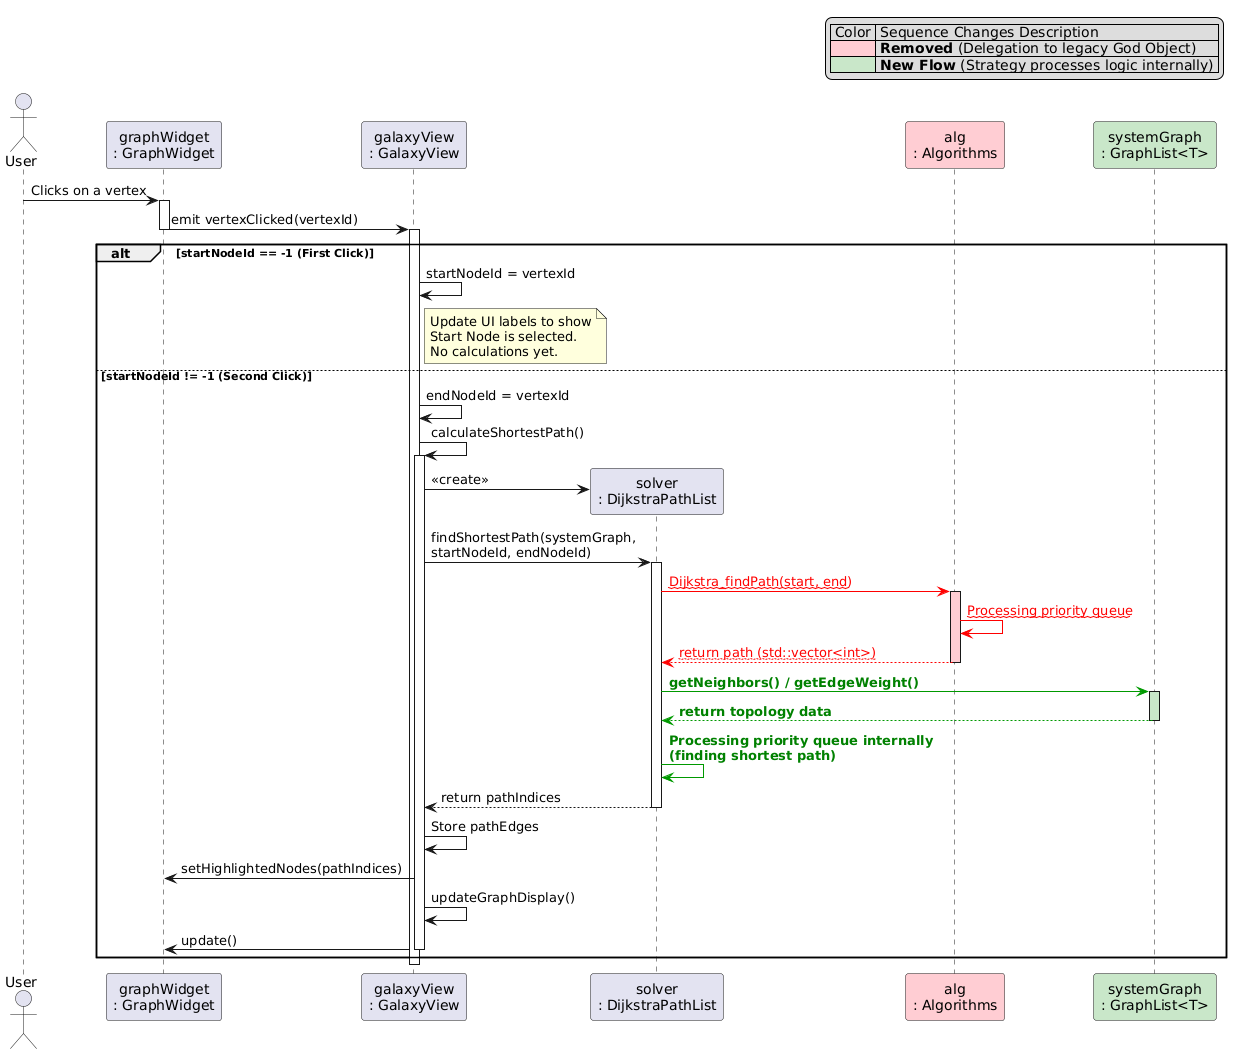

The diagram above was rendered by PlantUML. Its source (embedded in the PNG):
@startuml
' skinparam monochrome true ' Вимкнено для використання кольорового кодування змін

legend top right
  | Color | Sequence Changes Description |
  |<#FFCDD2>| **Removed** (Delegation to legacy God Object) |
  |<#C8E6C9>| **New Flow** (Strategy processes logic internally) |
endlegend

actor User
participant "graphWidget\n: GraphWidget" as GraphWidget
participant "galaxyView\n: GalaxyView" as GalaxyView
participant "solver\n: DijkstraPathList" as Solver
participant "alg\n: Algorithms" as Algorithms #FFCDD2
participant "systemGraph\n: GraphList<T>" as Graph #C8E6C9

User -> GraphWidget : Clicks on a vertex
activate GraphWidget

GraphWidget -> GalaxyView : emit vertexClicked(vertexId)
deactivate GraphWidget
activate GalaxyView

alt startNodeId == -1 (First Click)
    GalaxyView -> GalaxyView : startNodeId = vertexId
    note right of GalaxyView
      Update UI labels to show
      Start Node is selected.
      No calculations yet.
    end note
else startNodeId != -1 (Second Click)
    GalaxyView -> GalaxyView : endNodeId = vertexId
    
    GalaxyView -> GalaxyView : calculateShortestPath()
    activate GalaxyView
    
    create Solver
    GalaxyView -> Solver : <<create>>
    
    GalaxyView -> Solver : findShortestPath(systemGraph, \nstartNodeId, endNodeId)
    activate Solver
    
    ' ==========================================
    ' СТАРИЙ ПОТІК (видалений)
    ' ==========================================
    Solver -[#red]> Algorithms : <color:red>~~Dijkstra_findPath(start, end)~~</color>
    activate Algorithms #FFCDD2
    
    Algorithms -[#red]> Algorithms : <color:red>~~Processing priority queue~~</color>
    
    Algorithms --[#red]> Solver : <color:red>~~return path (std::vector<int>)~~</color>
    deactivate Algorithms

    ' ==========================================
    ' НОВИЙ ПОТІК (стратегія працює сама)
    ' ==========================================
    Solver -[#009900]> Graph : <color:green>**getNeighbors() / getEdgeWeight()**</color>
    activate Graph #C8E6C9
    Graph --[#009900]> Solver : <color:green>**return topology data**</color>
    deactivate Graph
    
    Solver -[#009900]> Solver : <color:green>**Processing priority queue internally**\n<color:green>**(finding shortest path)**</color>
    
    Solver --> GalaxyView : return pathIndices
    deactivate Solver
    
    GalaxyView -> GalaxyView : Store pathEdges
    
    GalaxyView -> GraphWidget : setHighlightedNodes(pathIndices)
    
    GalaxyView -> GalaxyView : updateGraphDisplay()
    
    GalaxyView -> GraphWidget : update()
    deactivate GalaxyView
end

deactivate GalaxyView
@enduml